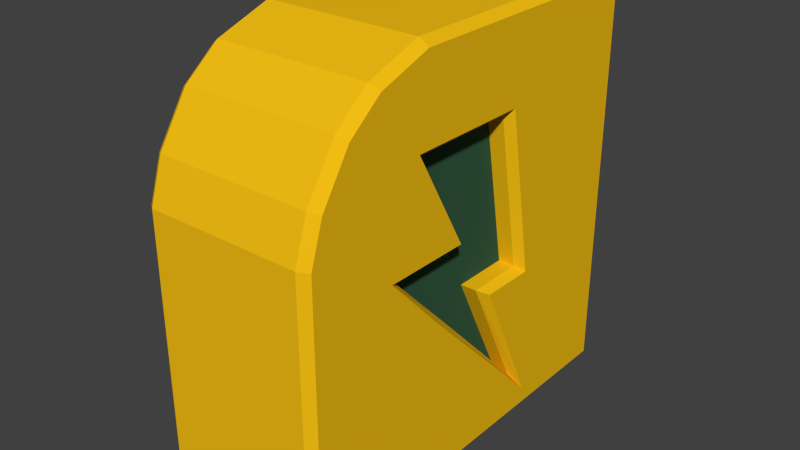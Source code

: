 # Source: collectible_fuel.blend  (saved by Blender 2.75.0; exported with 4.5.12 LTS)
import bpy
from mathutils import Matrix  # noqa: F401  (used for matrix-valued properties, if any)

bpy.ops.wm.read_factory_settings(use_empty=True)
scene = bpy.context.scene
scene.name = 'Scene'

# ---- collections
col_collection_1 = bpy.data.collections.new('Collection 1'); scene.collection.children.link(col_collection_1)

# ---- materials (node trees are filled in below, after node groups)
mat_material = bpy.data.materials.new('Material')
mat_material.alpha_threshold = 0.0
mat_material.use_transparent_shadow = False
mat_material.diffuse_color = (0.03434, 0.1022, 0.05286, 1.0)
mat_material.roughness = 0.5
mat_material_001 = bpy.data.materials.new('Material.001')
mat_material_001.alpha_threshold = 0.0
mat_material_001.use_transparent_shadow = False
mat_material_001.diffuse_color = (0.9131, 0.5271, 0.006995, 1.0)
mat_material_001.roughness = 0.5
mat_material_001.specular_intensity = 1.0

# ---- material node trees

# ---- world
world_world = bpy.data.worlds.new('World'); scene.world = world_world
world_world.color = (0.05088, 0.05088, 0.05088)
world_world.use_sun_shadow = False
world_world.sun_shadow_jitter_overblur = 0.0
world_world.cycles.sampling_method = 'MANUAL'
world_world.cycles.sample_map_resolution = 256

# ---- meshes
me_cube = bpy.data.meshes.new('Cube')
me_cube.from_pydata([(-1.0, -1.0, -1.0), (-1.0, -1.0, 1.0), (-1.0, 1.0, -1.0), (-1.0, 1.0, 1.0), (1.0, -1.0, -1.0), (1.0, -1.0, 1.0), (1.0, 1.0, -1.0), (1.0, 1.0, 1.0)], [], [(1, 3, 2, 0), (3, 7, 6, 2), (7, 5, 4, 6), (5, 1, 0, 4), (0, 2, 6, 4), (5, 7, 3, 1)])
me_cube.materials.append(mat_material)
me_cube.use_remesh_preserve_volume = False
me_cube.use_remesh_preserve_attributes = False
me_cube.use_mirror_vertex_groups = False
me_cube.update()
me_cube_001 = bpy.data.meshes.new('Cube.001')
me_cube_001.from_pydata([(0.9107, -0.2772, 0.7793), (0.9107, 0.3181, -0.744), (0.9107, -0.7739, 0.2761), (0.9107, -0.6125, 0.6038), (0.9107, -0.7739, -0.744), (0.9107, 0.7494, 0.4287), (0.9107, 0.7494, -0.744), (0.9107, 0.7494, 0.7793), (0.9107, -0.4828, 0.7076), (0.9107, -0.7248, 0.4302), (0.9107, 0.1375, 0.4293), (0.9107, 0.2017, 0.07091), (0.9107, 0.7494, 0.07), (0.9107, -0.7739, 0.07254), (0.9107, 0.2397, -0.1412), (0.9107, 0.7494, -0.1412), (0.9107, -0.7739, -0.1412), (0.9107, -0.0635, 0.07135), (0.9107, -0.2721, 0.4297), (0.9107, -0.178, -0.1412), (0.9107, -0.384, 0.07189), (0.34, -0.2772, 0.7793), (0.9107, 0.02556, -0.1412), (0.9107, 0.2373, -0.5774), (0.34, 0.3181, -0.744), (0.34, -0.7739, 0.2761), (0.34, -0.6125, 0.6038), (0.34, -0.7739, -0.744), (0.34, 0.7494, 0.4287), (0.34, 0.7494, -0.744), (0.34, 0.7494, 0.7793), (0.34, -0.4828, 0.7076), (0.34, -0.7248, 0.4302), (0.34, 0.1375, 0.4293), (0.34, 0.2017, 0.07091), (0.34, 0.7494, 0.07), (0.34, -0.7739, 0.07254), (0.34, 0.2397, -0.1412), (0.34, 0.7494, -0.1412), (0.34, -0.7739, -0.1412), (0.34, -0.0635, 0.07135), (0.34, -0.2721, 0.4297), (0.34, -0.178, -0.1412), (0.34, -0.384, 0.07189), (0.34, 0.02556, -0.1412), (0.34, 0.2373, -0.5774), (0.3102, 0.2731, -0.1621), (0.3102, 0.3073, -0.72), (0.3102, -0.7051, 0.4197), (0.3102, -0.596, 0.5882), (0.3102, 0.1612, 0.4608), (0.3102, 0.2349, 0.07975), (0.3102, -0.4701, 0.6891), (0.3102, -0.2706, 0.7586), (0.3102, 0.7259, -0.1349), (0.3102, 0.7259, -0.72), (0.3102, 0.7259, 0.7586), (0.3102, -0.3194, 0.4563), (0.3102, -0.7527, -0.1349), (0.3102, -0.7527, -0.72), (0.3102, 0.7259, 0.4183), (0.3102, -0.7527, 0.2702), (0.3102, 0.7259, 0.07012), (0.3102, -0.7527, 0.07259), (0.3102, -0.1914, -0.1497), (0.3102, -0.4243, 0.09073), (0.3102, -0.1036, 0.09264), (0.3102, 0.2729, -0.6289), (0.3102, 0.06622, -0.1646), (0.941, -0.5906, 0.5831), (0.941, -0.466, 0.683), (0.941, 0.1572, 0.4533), (0.941, 0.2254, 0.07991), (0.941, 0.2683, -0.1653), (0.941, 0.3037, -0.7121), (0.941, -0.2684, 0.7519), (0.941, 0.7182, -0.1328), (0.941, 0.7182, -0.7121), (0.941, 0.7182, 0.7519), (0.941, -0.3054, 0.4537), (0.941, -0.7458, -0.1328), (0.941, -0.7458, -0.7121), (0.941, 0.7182, 0.4149), (0.941, -0.7458, 0.2682), (0.941, -0.6986, 0.4163), (0.941, 0.7182, 0.07016), (0.941, -0.7458, 0.0726), (0.941, -0.198, -0.1529), (0.941, -0.4244, 0.09088), (0.941, -0.1011, 0.09031), (0.941, 0.293, -0.6562), (0.941, 0.06306, -0.1629)], [], [(13, 16, 80, 86), (7, 0, 75, 78), (15, 12, 85, 76), (6, 15, 76, 77), (5, 7, 78, 82), (30, 28, 60, 56), (32, 26, 49, 48), (23, 19, 87, 90), (37, 34, 51, 46), (31, 21, 53, 52), (11, 14, 73, 72), (41, 40, 66, 57), (24, 27, 59, 47), (26, 32, 9, 3), (29, 24, 47, 55), (42, 45, 67, 64), (0, 7, 30, 21), (0, 21, 31, 8), (8, 31, 26, 3), (17, 18, 79, 89), (9, 32, 25, 2), (36, 13, 2, 25), (36, 39, 16, 13), (4, 16, 39, 27), (1, 4, 27, 24), (6, 1, 24, 29), (6, 29, 38, 15), (38, 28, 5, 15), (5, 28, 30, 7), (10, 18, 41, 33), (17, 40, 41, 18), (11, 10, 33, 34), (14, 11, 34, 37), (22, 14, 37, 44), (17, 20, 43, 40), (19, 42, 43, 20), (23, 22, 44, 45), (23, 45, 42, 19), (56, 60, 50, 57, 48, 49, 52, 53), (60, 62, 51, 50), (64, 58, 63, 65), (57, 66, 65, 63, 61, 48), (54, 55, 47, 46), (62, 54, 46, 51), (64, 67, 47, 59, 58), (46, 47, 67, 68), (35, 38, 54, 62), (38, 29, 55, 54), (39, 36, 63, 58), (34, 33, 50, 51), (25, 32, 48, 61), (43, 42, 64, 65), (21, 30, 56, 53), (28, 35, 62, 60), (44, 37, 46, 68), (33, 41, 57, 50), (26, 31, 52, 49), (36, 25, 61, 63), (45, 44, 68, 67), (27, 39, 58, 59), (40, 43, 65, 66), (79, 84, 83, 86, 88, 89), (82, 71, 72, 85), (87, 88, 86, 80), (76, 73, 74, 77), (85, 72, 73, 76), (87, 80, 81, 74, 90), (73, 91, 90, 74), (78, 75, 70, 69, 84, 79, 71, 82), (9, 2, 83, 84), (19, 20, 88, 87), (18, 10, 71, 79), (8, 3, 69, 70), (12, 5, 82, 85), (16, 4, 81, 80), (10, 11, 72, 71), (2, 13, 86, 83), (3, 9, 84, 69), (14, 22, 91, 73), (1, 6, 77, 74), (20, 17, 89, 88), (0, 8, 70, 75), (4, 1, 74, 81), (22, 23, 90, 91)])
me_cube_001.materials.append(mat_material_001)
me_cube_001.use_remesh_preserve_volume = False
me_cube_001.use_remesh_preserve_attributes = False
me_cube_001.use_mirror_vertex_groups = False
me_cube_001.update()

# ---- objects
ob_cube_001 = bpy.data.objects.new('Cube.001', me_cube)
ob_cube = bpy.data.objects.new('Cube', me_cube_001)

# ---- transforms, parenting, visibility, modifiers, constraints
ob_cube_001.location = (0.009065, 0.2351, 3.453)
ob_cube_001.scale = (1.135, 2.985, 2.985)
ob_cube_001.lineart.crease_threshold = 0.0
ob_cube.location = (-3.1, 0.01051, 3.776)
ob_cube.scale = (4.98, 4.98, 4.98)
ob_cube.lineart.crease_threshold = 0.0

# ---- collection membership
col_collection_1.objects.link(ob_cube_001)
col_collection_1.objects.link(ob_cube)

# ---- scene / render settings (as saved in the file)
scene.frame_start = 1; scene.frame_end = 250; scene.frame_set(1)
scene.render.engine = 'BLENDER_EEVEE_NEXT'
scene.render.resolution_percentage = 50
scene.render.dither_intensity = 0.0
scene.cycles.use_denoising = False
scene.cycles.samples = 10
scene.cycles.sampling_pattern = 'TABULATED_SOBOL'
scene.cycles.light_sampling_threshold = 0.0
scene.cycles.use_adaptive_sampling = False
scene.cycles.use_light_tree = False
scene.cycles.blur_glossy = 0.0
scene.cycles.pixel_filter_type = 'GAUSSIAN'
scene.cycles.sample_clamp_indirect = 0.0
scene.view_settings.view_transform = 'Standard'
bpy.context.view_layer.update()

# ---- added for rendering (the .blend has no active camera and no usable light): camera, sun
cam_auto = bpy.data.cameras.new('AutoCamera')
cam_auto.lens = 50.0
cam_auto.sensor_width = 36.0
cam_auto.clip_end = 1000.0
ob_auto_camera = bpy.data.objects.new('AutoCamera', cam_auto)
scene.collection.objects.link(ob_auto_camera)
ob_auto_camera.location = (10.3577, -12.4613, 12.1378)
ob_auto_camera.rotation_euler = (1.09748, -7.21219e-08, 0.694738)
scene.camera = ob_auto_camera
light_auto_sun = bpy.data.lights.new('AutoSun', 'SUN')
light_auto_sun.energy = 3.0
light_auto_sun.angle = 0.0523599
ob_auto_sun = bpy.data.objects.new('AutoSun', light_auto_sun)
scene.collection.objects.link(ob_auto_sun)
ob_auto_sun.rotation_euler = (0.872665, 0.174533, 0.523599)
bpy.context.view_layer.update()
